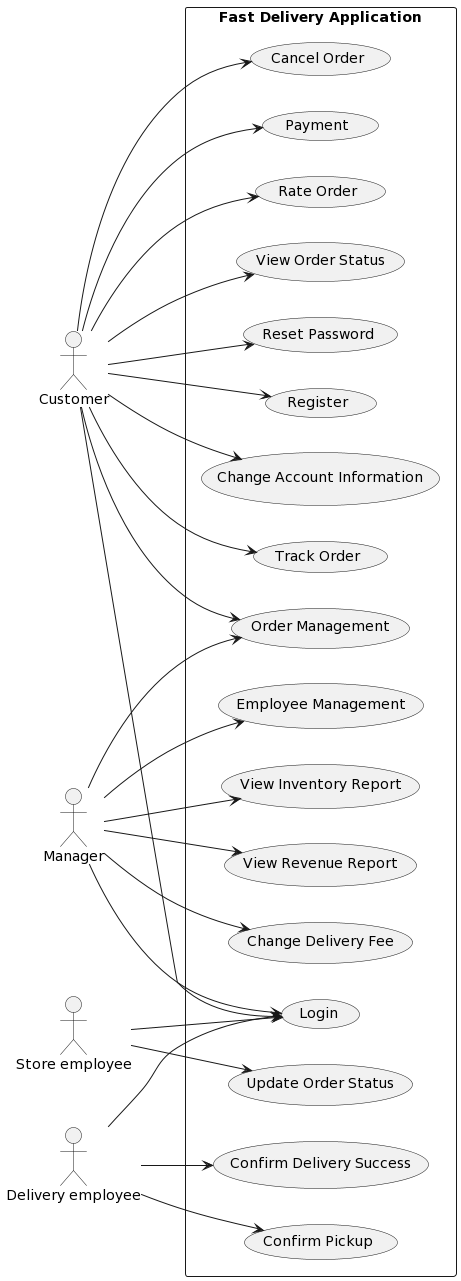

The diagram above was rendered by PlantUML. Its source (embedded in the PNG):
@startuml
actor :Customer: as USER
actor :Manager: as MANAGER 
actor :Store employee: as STORE_EMPLOYEE 
actor :Delivery employee: as DELIVERY_EMPLOYEE 

left to right direction
skinparam packageStyle rectangle

package "Fast Delivery Application" {
  
  USER --> (Login)
  USER --> (Register)
  USER --> (Change Account Information)
  USER --> (Track Order)
  USER --> (Cancel Order)
  USER --> (Payment)
  USER --> (Rate Order)
  USER --> (Order Management)
  USER --> (View Order Status)
  USER --> (Reset Password)
  
  MANAGER --> (Login)
  MANAGER --> (View Inventory Report)
  MANAGER --> (View Revenue Report)
  MANAGER --> (Order Management)
  MANAGER --> (Change Delivery Fee)
  MANAGER --> (Employee Management)
  
  STORE_EMPLOYEE --> (Login)
  STORE_EMPLOYEE --> (Update Order Status)
  
  DELIVERY_EMPLOYEE --> (Login)
  DELIVERY_EMPLOYEE --> (Confirm Pickup)
  DELIVERY_EMPLOYEE --> (Confirm Delivery Success)
}
@enduml